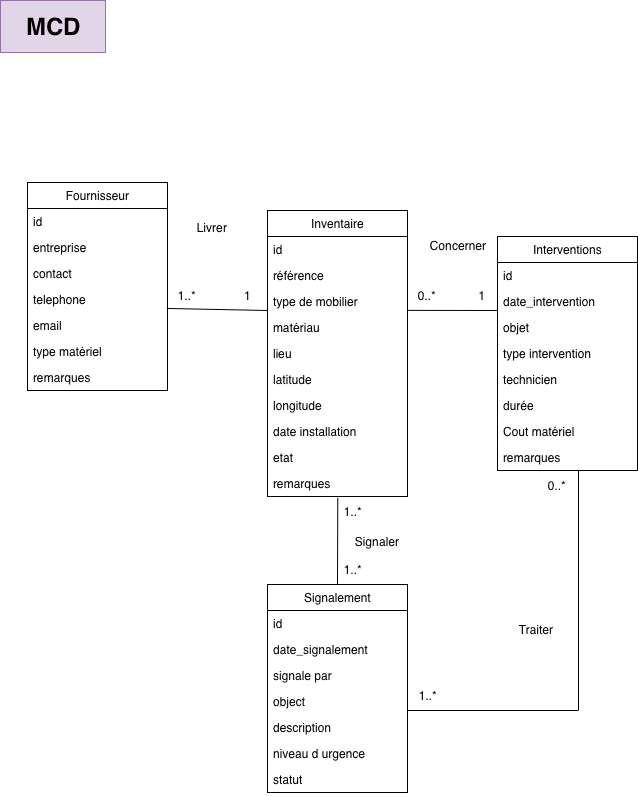

The diagram above was exported from draw.io. Its source (the exported page's mxGraphModel, read from the mxfile embedded in the PNG):
<mxGraphModel dx="1429" dy="816" grid="1" gridSize="13" guides="1" tooltips="1" connect="1" arrows="1" fold="1" page="1" pageScale="1" pageWidth="827" pageHeight="1169" math="0" shadow="0">
  <root>
    <mxCell id="0" />
    <mxCell id="1" parent="0" />
    <mxCell id="fJJEIJOatGbr6OEpr5ye-1" parent="1" style="swimlane;fontStyle=0;childLayout=stackLayout;horizontal=1;startSize=26;fillColor=none;horizontalStack=0;resizeParent=1;resizeParentMax=0;resizeLast=0;collapsible=1;marginBottom=0;html=1;" value="Fournisseur" vertex="1">
      <mxGeometry height="208" width="140" x="130" y="234" as="geometry" />
    </mxCell>
    <mxCell id="fJJEIJOatGbr6OEpr5ye-2" parent="fJJEIJOatGbr6OEpr5ye-1" style="text;strokeColor=none;fillColor=none;align=left;verticalAlign=top;spacingLeft=4;spacingRight=4;overflow=hidden;rotatable=0;points=[[0,0.5],[1,0.5]];portConstraint=eastwest;whiteSpace=wrap;html=1;" value="id" vertex="1">
      <mxGeometry height="26" width="140" y="26" as="geometry" />
    </mxCell>
    <mxCell id="fJJEIJOatGbr6OEpr5ye-3" parent="fJJEIJOatGbr6OEpr5ye-1" style="text;strokeColor=none;fillColor=none;align=left;verticalAlign=top;spacingLeft=4;spacingRight=4;overflow=hidden;rotatable=0;points=[[0,0.5],[1,0.5]];portConstraint=eastwest;whiteSpace=wrap;html=1;" value="entreprise" vertex="1">
      <mxGeometry height="26" width="140" y="52" as="geometry" />
    </mxCell>
    <mxCell id="fJJEIJOatGbr6OEpr5ye-4" parent="fJJEIJOatGbr6OEpr5ye-1" style="text;strokeColor=none;fillColor=none;align=left;verticalAlign=top;spacingLeft=4;spacingRight=4;overflow=hidden;rotatable=0;points=[[0,0.5],[1,0.5]];portConstraint=eastwest;whiteSpace=wrap;html=1;" value="contact" vertex="1">
      <mxGeometry height="26" width="140" y="78" as="geometry" />
    </mxCell>
    <mxCell id="fJJEIJOatGbr6OEpr5ye-5" parent="fJJEIJOatGbr6OEpr5ye-1" style="text;strokeColor=none;fillColor=none;align=left;verticalAlign=top;spacingLeft=4;spacingRight=4;overflow=hidden;rotatable=0;points=[[0,0.5],[1,0.5]];portConstraint=eastwest;whiteSpace=wrap;html=1;" value="telephone" vertex="1">
      <mxGeometry height="26" width="140" y="104" as="geometry" />
    </mxCell>
    <mxCell id="fJJEIJOatGbr6OEpr5ye-6" parent="fJJEIJOatGbr6OEpr5ye-1" style="text;strokeColor=none;fillColor=none;align=left;verticalAlign=top;spacingLeft=4;spacingRight=4;overflow=hidden;rotatable=0;points=[[0,0.5],[1,0.5]];portConstraint=eastwest;whiteSpace=wrap;html=1;" value="email" vertex="1">
      <mxGeometry height="26" width="140" y="130" as="geometry" />
    </mxCell>
    <mxCell id="fJJEIJOatGbr6OEpr5ye-7" parent="fJJEIJOatGbr6OEpr5ye-1" style="text;strokeColor=none;fillColor=none;align=left;verticalAlign=top;spacingLeft=4;spacingRight=4;overflow=hidden;rotatable=0;points=[[0,0.5],[1,0.5]];portConstraint=eastwest;whiteSpace=wrap;html=1;" value="type matériel" vertex="1">
      <mxGeometry height="26" width="140" y="156" as="geometry" />
    </mxCell>
    <mxCell id="fJJEIJOatGbr6OEpr5ye-8" parent="fJJEIJOatGbr6OEpr5ye-1" style="text;strokeColor=none;fillColor=none;align=left;verticalAlign=top;spacingLeft=4;spacingRight=4;overflow=hidden;rotatable=0;points=[[0,0.5],[1,0.5]];portConstraint=eastwest;whiteSpace=wrap;html=1;" value="remarques" vertex="1">
      <mxGeometry height="26" width="140" y="182" as="geometry" />
    </mxCell>
    <mxCell id="fJJEIJOatGbr6OEpr5ye-9" parent="1" style="swimlane;fontStyle=0;childLayout=stackLayout;horizontal=1;startSize=26;fillColor=none;horizontalStack=0;resizeParent=1;resizeParentMax=0;resizeLast=0;collapsible=1;marginBottom=0;html=1;" value="Interventions" vertex="1">
      <mxGeometry height="234" width="140" x="600" y="288" as="geometry" />
    </mxCell>
    <mxCell id="fJJEIJOatGbr6OEpr5ye-10" parent="fJJEIJOatGbr6OEpr5ye-9" style="text;strokeColor=none;fillColor=none;align=left;verticalAlign=top;spacingLeft=4;spacingRight=4;overflow=hidden;rotatable=0;points=[[0,0.5],[1,0.5]];portConstraint=eastwest;whiteSpace=wrap;html=1;" value="id" vertex="1">
      <mxGeometry height="26" width="140" y="26" as="geometry" />
    </mxCell>
    <mxCell id="fJJEIJOatGbr6OEpr5ye-11" parent="fJJEIJOatGbr6OEpr5ye-9" style="text;strokeColor=none;fillColor=none;align=left;verticalAlign=top;spacingLeft=4;spacingRight=4;overflow=hidden;rotatable=0;points=[[0,0.5],[1,0.5]];portConstraint=eastwest;whiteSpace=wrap;html=1;" value="date_intervention" vertex="1">
      <mxGeometry height="26" width="140" y="52" as="geometry" />
    </mxCell>
    <mxCell id="fJJEIJOatGbr6OEpr5ye-12" parent="fJJEIJOatGbr6OEpr5ye-9" style="text;strokeColor=none;fillColor=none;align=left;verticalAlign=top;spacingLeft=4;spacingRight=4;overflow=hidden;rotatable=0;points=[[0,0.5],[1,0.5]];portConstraint=eastwest;whiteSpace=wrap;html=1;" value="objet" vertex="1">
      <mxGeometry height="26" width="140" y="78" as="geometry" />
    </mxCell>
    <mxCell id="fJJEIJOatGbr6OEpr5ye-13" parent="fJJEIJOatGbr6OEpr5ye-9" style="text;strokeColor=none;fillColor=none;align=left;verticalAlign=top;spacingLeft=4;spacingRight=4;overflow=hidden;rotatable=0;points=[[0,0.5],[1,0.5]];portConstraint=eastwest;whiteSpace=wrap;html=1;" value="type intervention" vertex="1">
      <mxGeometry height="26" width="140" y="104" as="geometry" />
    </mxCell>
    <mxCell id="fJJEIJOatGbr6OEpr5ye-14" parent="fJJEIJOatGbr6OEpr5ye-9" style="text;strokeColor=none;fillColor=none;align=left;verticalAlign=top;spacingLeft=4;spacingRight=4;overflow=hidden;rotatable=0;points=[[0,0.5],[1,0.5]];portConstraint=eastwest;whiteSpace=wrap;html=1;" value="technicien" vertex="1">
      <mxGeometry height="26" width="140" y="130" as="geometry" />
    </mxCell>
    <mxCell id="fJJEIJOatGbr6OEpr5ye-15" parent="fJJEIJOatGbr6OEpr5ye-9" style="text;strokeColor=none;fillColor=none;align=left;verticalAlign=top;spacingLeft=4;spacingRight=4;overflow=hidden;rotatable=0;points=[[0,0.5],[1,0.5]];portConstraint=eastwest;whiteSpace=wrap;html=1;" value="durée" vertex="1">
      <mxGeometry height="26" width="140" y="156" as="geometry" />
    </mxCell>
    <mxCell id="fJJEIJOatGbr6OEpr5ye-16" parent="fJJEIJOatGbr6OEpr5ye-9" style="text;strokeColor=none;fillColor=none;align=left;verticalAlign=top;spacingLeft=4;spacingRight=4;overflow=hidden;rotatable=0;points=[[0,0.5],[1,0.5]];portConstraint=eastwest;whiteSpace=wrap;html=1;" value="Cout matériel" vertex="1">
      <mxGeometry height="26" width="140" y="182" as="geometry" />
    </mxCell>
    <mxCell id="fJJEIJOatGbr6OEpr5ye-17" parent="fJJEIJOatGbr6OEpr5ye-9" style="text;strokeColor=none;fillColor=none;align=left;verticalAlign=top;spacingLeft=4;spacingRight=4;overflow=hidden;rotatable=0;points=[[0,0.5],[1,0.5]];portConstraint=eastwest;whiteSpace=wrap;html=1;" value="remarques" vertex="1">
      <mxGeometry height="26" width="140" y="208" as="geometry" />
    </mxCell>
    <mxCell id="fJJEIJOatGbr6OEpr5ye-18" parent="1" style="swimlane;fontStyle=0;childLayout=stackLayout;horizontal=1;startSize=26;fillColor=none;horizontalStack=0;resizeParent=1;resizeParentMax=0;resizeLast=0;collapsible=1;marginBottom=0;html=1;" value="Signalement" vertex="1">
      <mxGeometry height="208" width="140" x="370" y="636" as="geometry" />
    </mxCell>
    <mxCell id="fJJEIJOatGbr6OEpr5ye-19" parent="fJJEIJOatGbr6OEpr5ye-18" style="text;strokeColor=none;fillColor=none;align=left;verticalAlign=top;spacingLeft=4;spacingRight=4;overflow=hidden;rotatable=0;points=[[0,0.5],[1,0.5]];portConstraint=eastwest;whiteSpace=wrap;html=1;" value="id" vertex="1">
      <mxGeometry height="26" width="140" y="26" as="geometry" />
    </mxCell>
    <mxCell id="fJJEIJOatGbr6OEpr5ye-20" parent="fJJEIJOatGbr6OEpr5ye-18" style="text;strokeColor=none;fillColor=none;align=left;verticalAlign=top;spacingLeft=4;spacingRight=4;overflow=hidden;rotatable=0;points=[[0,0.5],[1,0.5]];portConstraint=eastwest;whiteSpace=wrap;html=1;" value="date_signalement" vertex="1">
      <mxGeometry height="26" width="140" y="52" as="geometry" />
    </mxCell>
    <mxCell id="fJJEIJOatGbr6OEpr5ye-21" parent="fJJEIJOatGbr6OEpr5ye-18" style="text;strokeColor=none;fillColor=none;align=left;verticalAlign=top;spacingLeft=4;spacingRight=4;overflow=hidden;rotatable=0;points=[[0,0.5],[1,0.5]];portConstraint=eastwest;whiteSpace=wrap;html=1;" value="signale par" vertex="1">
      <mxGeometry height="26" width="140" y="78" as="geometry" />
    </mxCell>
    <mxCell id="fJJEIJOatGbr6OEpr5ye-22" parent="fJJEIJOatGbr6OEpr5ye-18" style="text;strokeColor=none;fillColor=none;align=left;verticalAlign=top;spacingLeft=4;spacingRight=4;overflow=hidden;rotatable=0;points=[[0,0.5],[1,0.5]];portConstraint=eastwest;whiteSpace=wrap;html=1;" value="object" vertex="1">
      <mxGeometry height="26" width="140" y="104" as="geometry" />
    </mxCell>
    <mxCell id="fJJEIJOatGbr6OEpr5ye-23" parent="fJJEIJOatGbr6OEpr5ye-18" style="text;strokeColor=none;fillColor=none;align=left;verticalAlign=top;spacingLeft=4;spacingRight=4;overflow=hidden;rotatable=0;points=[[0,0.5],[1,0.5]];portConstraint=eastwest;whiteSpace=wrap;html=1;" value="description" vertex="1">
      <mxGeometry height="26" width="140" y="130" as="geometry" />
    </mxCell>
    <mxCell id="fJJEIJOatGbr6OEpr5ye-24" parent="fJJEIJOatGbr6OEpr5ye-18" style="text;strokeColor=none;fillColor=none;align=left;verticalAlign=top;spacingLeft=4;spacingRight=4;overflow=hidden;rotatable=0;points=[[0,0.5],[1,0.5]];portConstraint=eastwest;whiteSpace=wrap;html=1;" value="niveau d urgence" vertex="1">
      <mxGeometry height="26" width="140" y="156" as="geometry" />
    </mxCell>
    <mxCell id="fJJEIJOatGbr6OEpr5ye-25" parent="fJJEIJOatGbr6OEpr5ye-18" style="text;strokeColor=none;fillColor=none;align=left;verticalAlign=top;spacingLeft=4;spacingRight=4;overflow=hidden;rotatable=0;points=[[0,0.5],[1,0.5]];portConstraint=eastwest;whiteSpace=wrap;html=1;" value="statut" vertex="1">
      <mxGeometry height="26" width="140" y="182" as="geometry" />
    </mxCell>
    <mxCell id="fJJEIJOatGbr6OEpr5ye-26" parent="1" style="swimlane;fontStyle=0;childLayout=stackLayout;horizontal=1;startSize=26;fillColor=none;horizontalStack=0;resizeParent=1;resizeParentMax=0;resizeLast=0;collapsible=1;marginBottom=0;html=1;" value="Inventaire" vertex="1">
      <mxGeometry height="286" width="140" x="370" y="262" as="geometry" />
    </mxCell>
    <mxCell id="fJJEIJOatGbr6OEpr5ye-27" parent="fJJEIJOatGbr6OEpr5ye-26" style="text;strokeColor=none;fillColor=none;align=left;verticalAlign=top;spacingLeft=4;spacingRight=4;overflow=hidden;rotatable=0;points=[[0,0.5],[1,0.5]];portConstraint=eastwest;whiteSpace=wrap;html=1;" value="id" vertex="1">
      <mxGeometry height="26" width="140" y="26" as="geometry" />
    </mxCell>
    <mxCell id="WlRlvhD2wtbJlCTvYWom-1" parent="fJJEIJOatGbr6OEpr5ye-26" style="text;strokeColor=none;fillColor=none;align=left;verticalAlign=top;spacingLeft=4;spacingRight=4;overflow=hidden;rotatable=0;points=[[0,0.5],[1,0.5]];portConstraint=eastwest;whiteSpace=wrap;html=1;" value="référence" vertex="1">
      <mxGeometry height="26" width="140" y="52" as="geometry" />
    </mxCell>
    <mxCell id="fJJEIJOatGbr6OEpr5ye-28" parent="fJJEIJOatGbr6OEpr5ye-26" style="text;strokeColor=none;fillColor=none;align=left;verticalAlign=top;spacingLeft=4;spacingRight=4;overflow=hidden;rotatable=0;points=[[0,0.5],[1,0.5]];portConstraint=eastwest;whiteSpace=wrap;html=1;" value="type de mobilier" vertex="1">
      <mxGeometry height="26" width="140" y="78" as="geometry" />
    </mxCell>
    <mxCell id="fJJEIJOatGbr6OEpr5ye-29" parent="fJJEIJOatGbr6OEpr5ye-26" style="text;strokeColor=none;fillColor=none;align=left;verticalAlign=top;spacingLeft=4;spacingRight=4;overflow=hidden;rotatable=0;points=[[0,0.5],[1,0.5]];portConstraint=eastwest;whiteSpace=wrap;html=1;" value="matériau" vertex="1">
      <mxGeometry height="26" width="140" y="104" as="geometry" />
    </mxCell>
    <mxCell id="fJJEIJOatGbr6OEpr5ye-30" parent="fJJEIJOatGbr6OEpr5ye-26" style="text;strokeColor=none;fillColor=none;align=left;verticalAlign=top;spacingLeft=4;spacingRight=4;overflow=hidden;rotatable=0;points=[[0,0.5],[1,0.5]];portConstraint=eastwest;whiteSpace=wrap;html=1;" value="lieu" vertex="1">
      <mxGeometry height="26" width="140" y="130" as="geometry" />
    </mxCell>
    <mxCell id="fJJEIJOatGbr6OEpr5ye-31" parent="fJJEIJOatGbr6OEpr5ye-26" style="text;strokeColor=none;fillColor=none;align=left;verticalAlign=top;spacingLeft=4;spacingRight=4;overflow=hidden;rotatable=0;points=[[0,0.5],[1,0.5]];portConstraint=eastwest;whiteSpace=wrap;html=1;" value="latitude" vertex="1">
      <mxGeometry height="26" width="140" y="156" as="geometry" />
    </mxCell>
    <mxCell id="fJJEIJOatGbr6OEpr5ye-32" parent="fJJEIJOatGbr6OEpr5ye-26" style="text;strokeColor=none;fillColor=none;align=left;verticalAlign=top;spacingLeft=4;spacingRight=4;overflow=hidden;rotatable=0;points=[[0,0.5],[1,0.5]];portConstraint=eastwest;whiteSpace=wrap;html=1;" value="longitude" vertex="1">
      <mxGeometry height="26" width="140" y="182" as="geometry" />
    </mxCell>
    <mxCell id="fJJEIJOatGbr6OEpr5ye-33" parent="fJJEIJOatGbr6OEpr5ye-26" style="text;strokeColor=none;fillColor=none;align=left;verticalAlign=top;spacingLeft=4;spacingRight=4;overflow=hidden;rotatable=0;points=[[0,0.5],[1,0.5]];portConstraint=eastwest;whiteSpace=wrap;html=1;" value="date installation" vertex="1">
      <mxGeometry height="26" width="140" y="208" as="geometry" />
    </mxCell>
    <mxCell id="fJJEIJOatGbr6OEpr5ye-34" parent="fJJEIJOatGbr6OEpr5ye-26" style="text;strokeColor=none;fillColor=none;align=left;verticalAlign=top;spacingLeft=4;spacingRight=4;overflow=hidden;rotatable=0;points=[[0,0.5],[1,0.5]];portConstraint=eastwest;whiteSpace=wrap;html=1;" value="etat" vertex="1">
      <mxGeometry height="26" width="140" y="234" as="geometry" />
    </mxCell>
    <mxCell id="fJJEIJOatGbr6OEpr5ye-35" parent="fJJEIJOatGbr6OEpr5ye-26" style="text;strokeColor=none;fillColor=none;align=left;verticalAlign=top;spacingLeft=4;spacingRight=4;overflow=hidden;rotatable=0;points=[[0,0.5],[1,0.5]];portConstraint=eastwest;whiteSpace=wrap;html=1;" value="remarques" vertex="1">
      <mxGeometry height="26" width="140" y="260" as="geometry" />
    </mxCell>
    <mxCell id="fJJEIJOatGbr6OEpr5ye-36" edge="1" parent="1" source="fJJEIJOatGbr6OEpr5ye-28" style="endArrow=none;html=1;rounded=0;fontSize=12;startSize=8;endSize=8;curved=1;exitX=1.004;exitY=0.841;exitDx=0;exitDy=0;entryX=0;entryY=0.5;entryDx=0;entryDy=0;exitPerimeter=0;" value="">
      <mxGeometry height="50" relative="1" width="50" as="geometry">
        <mxPoint x="510" y="365" as="sourcePoint" />
        <mxPoint x="600" y="362" as="targetPoint" />
      </mxGeometry>
    </mxCell>
    <mxCell id="fJJEIJOatGbr6OEpr5ye-37" edge="1" parent="1" source="fJJEIJOatGbr6OEpr5ye-5" style="endArrow=none;html=1;rounded=0;fontSize=12;startSize=8;endSize=8;curved=1;exitX=0.997;exitY=0.845;exitDx=0;exitDy=0;entryX=0;entryY=0.5;entryDx=0;entryDy=0;exitPerimeter=0;" value="">
      <mxGeometry height="50" relative="1" width="50" as="geometry">
        <mxPoint x="279" y="362" as="sourcePoint" />
        <mxPoint x="370" y="362" as="targetPoint" />
      </mxGeometry>
    </mxCell>
    <mxCell id="fJJEIJOatGbr6OEpr5ye-39" parent="1" style="text;strokeColor=#9673a6;fillColor=#e1d5e7;html=1;fontSize=24;fontStyle=1;verticalAlign=middle;align=center;" value="MCD" vertex="1">
      <mxGeometry height="52" width="105" x="103" y="52" as="geometry" />
    </mxCell>
    <mxCell id="fJJEIJOatGbr6OEpr5ye-40" parent="1" style="text;html=1;whiteSpace=wrap;strokeColor=none;fillColor=none;align=center;verticalAlign=middle;rounded=0;autosize=1;resizable=0;" value="1..*" vertex="1">
      <mxGeometry height="30" width="40" x="270" y="332" as="geometry" />
    </mxCell>
    <mxCell id="fJJEIJOatGbr6OEpr5ye-41" parent="1" style="text;html=1;whiteSpace=wrap;strokeColor=none;fillColor=none;align=center;verticalAlign=middle;rounded=0;autosize=1;resizable=0;" value="1" vertex="1">
      <mxGeometry height="26" width="39" x="331" y="334" as="geometry" />
    </mxCell>
    <mxCell id="fJJEIJOatGbr6OEpr5ye-42" parent="1" style="text;html=1;whiteSpace=wrap;strokeColor=none;fillColor=none;align=center;verticalAlign=middle;rounded=0;autosize=1;resizable=0;" value="0..*" vertex="1">
      <mxGeometry height="26" width="52" x="504" y="334" as="geometry" />
    </mxCell>
    <mxCell id="fJJEIJOatGbr6OEpr5ye-43" parent="1" style="text;html=1;whiteSpace=wrap;strokeColor=none;fillColor=none;align=center;verticalAlign=middle;rounded=0;autosize=1;resizable=0;" value="1" vertex="1">
      <mxGeometry height="30" width="30" x="570" y="332" as="geometry" />
    </mxCell>
    <mxCell id="kOudNSnXbtO5Srwh0QUI-2" edge="1" parent="1" style="endArrow=none;html=1;rounded=0;fontSize=12;startSize=8;endSize=8;curved=1;entryX=0;entryY=1;entryDx=0;entryDy=0;" target="kOudNSnXbtO5Srwh0QUI-5" value="">
      <mxGeometry height="50" relative="1" width="50" as="geometry">
        <mxPoint x="681" y="762" as="sourcePoint" />
        <mxPoint x="561" y="814" as="targetPoint" />
      </mxGeometry>
    </mxCell>
    <mxCell id="kOudNSnXbtO5Srwh0QUI-3" edge="1" parent="1" style="endArrow=none;html=1;rounded=0;fontSize=12;startSize=8;endSize=8;curved=1;entryX=1;entryY=0;entryDx=0;entryDy=0;" target="kOudNSnXbtO5Srwh0QUI-4" value="">
      <mxGeometry height="50" relative="1" width="50" as="geometry">
        <mxPoint x="681" y="762" as="sourcePoint" />
        <mxPoint x="627" y="762" as="targetPoint" />
      </mxGeometry>
    </mxCell>
    <mxCell id="kOudNSnXbtO5Srwh0QUI-4" parent="1" style="text;html=1;whiteSpace=wrap;strokeColor=none;fillColor=none;align=center;verticalAlign=middle;rounded=0;autosize=1;resizable=0;" value="0..*" vertex="1">
      <mxGeometry height="30" width="42" x="639" y="522" as="geometry" />
    </mxCell>
    <mxCell id="kOudNSnXbtO5Srwh0QUI-5" parent="1" style="text;html=1;whiteSpace=wrap;strokeColor=none;fillColor=none;align=center;verticalAlign=middle;rounded=0;autosize=1;resizable=0;" value="1..*" vertex="1">
      <mxGeometry height="30" width="42" x="510" y="732" as="geometry" />
    </mxCell>
    <mxCell id="kOudNSnXbtO5Srwh0QUI-7" parent="1" style="text;html=1;whiteSpace=wrap;strokeColor=none;fillColor=none;align=center;verticalAlign=middle;rounded=0;autosize=1;resizable=0;" value="Traiter" vertex="1">
      <mxGeometry height="30" width="60" x="609" y="666" as="geometry" />
    </mxCell>
    <mxCell id="kOudNSnXbtO5Srwh0QUI-9" parent="1" style="text;html=1;whiteSpace=wrap;strokeColor=none;fillColor=none;align=center;verticalAlign=middle;rounded=0;autosize=1;resizable=0;" value="Concerner" vertex="1">
      <mxGeometry height="30" width="78" x="522" y="282" as="geometry" />
    </mxCell>
    <mxCell id="kOudNSnXbtO5Srwh0QUI-10" parent="1" style="text;html=1;whiteSpace=wrap;strokeColor=none;fillColor=none;align=center;verticalAlign=middle;rounded=0;autosize=1;resizable=0;" value="Livrer" vertex="1">
      <mxGeometry height="30" width="54" x="288" y="264" as="geometry" />
    </mxCell>
    <mxCell id="9QPFne5SgnAyj2Yp7YeG-1" edge="1" parent="1" source="fJJEIJOatGbr6OEpr5ye-35" style="endArrow=none;html=1;rounded=0;fontSize=12;startSize=8;endSize=8;curved=1;entryX=0.5;entryY=0;entryDx=0;entryDy=0;exitX=0.502;exitY=1.045;exitDx=0;exitDy=0;exitPerimeter=0;" target="fJJEIJOatGbr6OEpr5ye-18" value="">
      <mxGeometry height="50" relative="1" width="50" as="geometry">
        <mxPoint x="775" y="762" as="sourcePoint" />
        <mxPoint x="609" y="762" as="targetPoint" />
      </mxGeometry>
    </mxCell>
    <mxCell id="9QPFne5SgnAyj2Yp7YeG-2" parent="1" style="text;html=1;whiteSpace=wrap;strokeColor=none;fillColor=none;align=center;verticalAlign=middle;rounded=0;autosize=1;resizable=0;" value="1..*" vertex="1">
      <mxGeometry height="26" width="52" x="430" y="550" as="geometry" />
    </mxCell>
    <mxCell id="9QPFne5SgnAyj2Yp7YeG-3" parent="1" style="text;html=1;whiteSpace=wrap;strokeColor=none;fillColor=none;align=center;verticalAlign=middle;rounded=0;autosize=1;resizable=0;" value="1..*" vertex="1">
      <mxGeometry height="26" width="52" x="430" y="608" as="geometry" />
    </mxCell>
    <mxCell id="9QPFne5SgnAyj2Yp7YeG-5" parent="1" style="text;html=1;whiteSpace=wrap;strokeColor=none;fillColor=none;align=center;verticalAlign=middle;rounded=0;autosize=1;resizable=0;" value="Signaler" vertex="1">
      <mxGeometry height="30" width="66" x="447" y="578" as="geometry" />
    </mxCell>
  </root>
</mxGraphModel>